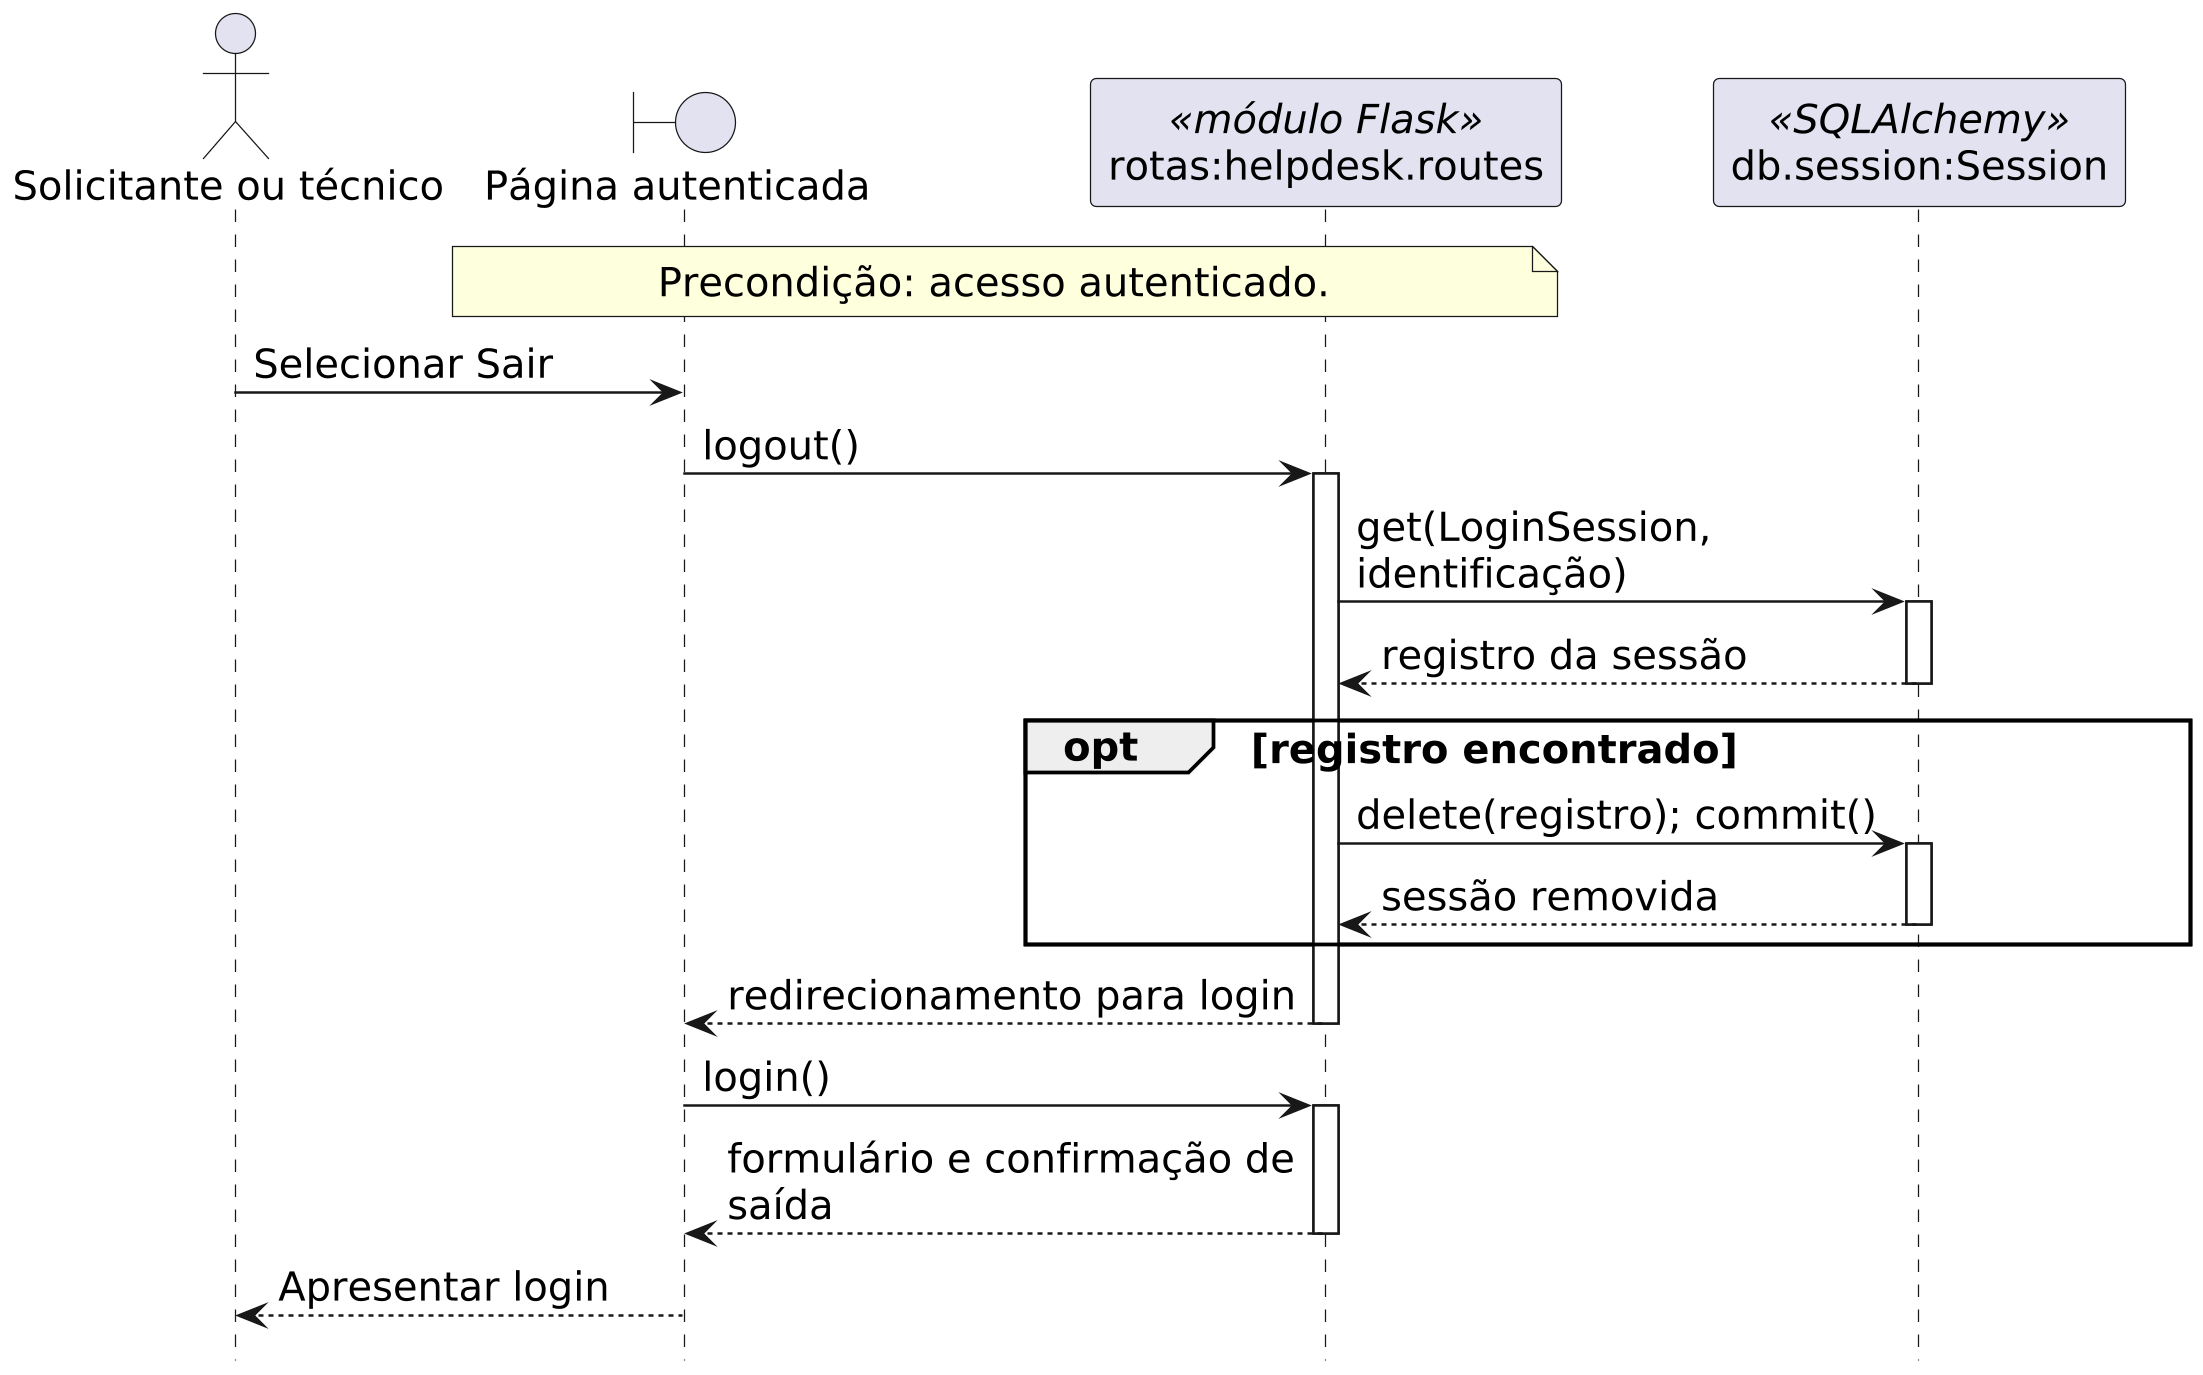

The diagram above was rendered by PlantUML. Its source (embedded in the PNG):
@startuml
hide footbox
skinparam backgroundColor #FFFFFF
skinparam shadowing false
skinparam dpi 240
skinparam defaultFontName SansSerif
skinparam defaultFontSize 16
skinparam ParticipantPadding 16
skinparam maxMessageSize 230
actor "Solicitante ou técnico" as A
boundary "Página autenticada" as I
participant "rotas:helpdesk.routes" as R <<módulo Flask>>
participant "db.session:Session" as P <<SQLAlchemy>>
note over I,R : Precondição: acesso autenticado.
A -> I : Selecionar Sair
I -> R : logout()
activate R
R -> P : get(LoginSession, identificação)
activate P
P --> R : registro da sessão
deactivate P
opt registro encontrado
  R -> P : delete(registro); commit()
  activate P
  P --> R : sessão removida
  deactivate P
end
R --> I : redirecionamento para login
deactivate R
I -> R : login()
activate R
R --> I : formulário e confirmação de saída
deactivate R
I --> A : Apresentar login
@enduml